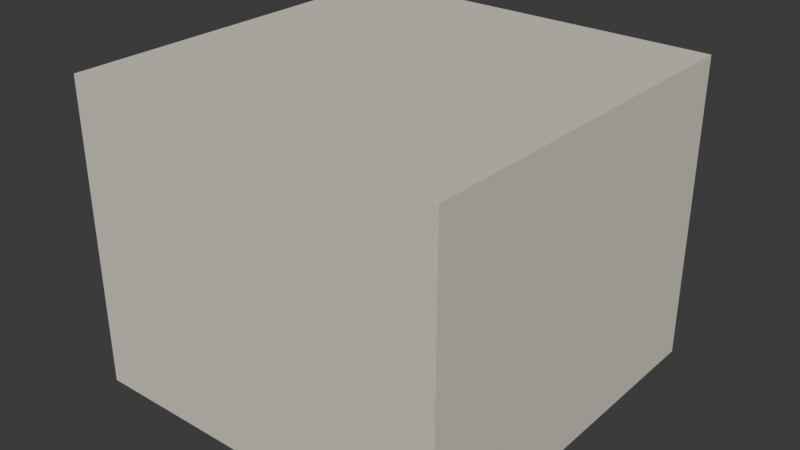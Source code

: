 # Source: board2_1.blend  (saved by Blender 4.3.34; exported with 4.5.12 LTS)
import bpy
from mathutils import Matrix  # noqa: F401  (used for matrix-valued properties, if any)

bpy.ops.wm.read_factory_settings(use_empty=True)
scene = bpy.context.scene
scene.name = 'Scene'

# ---- collections
col_collection = bpy.data.collections.new('Collection'); scene.collection.children.link(col_collection)

# ---- materials (node trees are filled in below, after node groups)
mat_material = bpy.data.materials.new('Material')
mat_material.alpha_threshold = 0.0
mat_material.roughness = 0.5
mat_material.line_color = (0.0, 0.0, 0.0, 1.0)

# ---- material node trees
mat_material.use_nodes = True; mat_material.node_tree.nodes.clear()
_N = mat_material.node_tree.nodes; _L = mat_material.node_tree.links
n0 = _N.new('ShaderNodeOutputMaterial'); n0.name = 'Material Output'; n0.location = (300, 300)
n1 = _N.new('ShaderNodeBsdfPrincipled'); n1.name = 'Principled BSDF'; n1.location = (10, 300)
n1.inputs[0].default_value = (0.7157, 0.6795, 0.5841, 1.0)
n1.inputs[2].default_value = 1.0
n1.inputs[3].default_value = 1.0
_L.new(n1.outputs[0], n0.inputs[0])
n0.is_active_output = True

# ---- world
world_world = bpy.data.worlds.new('World'); scene.world = world_world
world_world.use_nodes = True; world_world.node_tree.nodes.clear()
_N = world_world.node_tree.nodes; _L = world_world.node_tree.links
n0 = _N.new('ShaderNodeOutputWorld'); n0.name = 'World Output'; n0.location = (300, 300)
n1 = _N.new('ShaderNodeBackground'); n1.name = 'Background'; n1.location = (10, 300)
n1.inputs[0].default_value = (0.05088, 0.05088, 0.05088, 1.0)
_L.new(n1.outputs[0], n0.inputs[0])
n0.is_active_output = True
world_world.color = (0.05088, 0.05088, 0.05088)
world_world.sun_shadow_jitter_overblur = 0.0

# ---- meshes
me_cube = bpy.data.meshes.new('Cube')
me_cube.from_pydata([(1.0, 1.0, 1.0), (1.0, 1.0, -1.0), (1.0, -1.0, 1.0), (1.0, -1.0, -1.0), (-1.0, 1.0, 1.0), (-1.0, 1.0, -1.0), (-1.0, -1.0, 1.0), (-1.0, -1.0, -1.0)], [], [(0, 4, 6, 2), (3, 2, 6, 7), (7, 6, 4, 5), (5, 1, 3, 7), (1, 0, 2, 3), (5, 4, 0, 1)])
_uv = me_cube.uv_layers.new(name='UVMap')
_uv.uv.foreach_set('vector', [0.625, 0.5, 0.875, 0.5, 0.875, 0.75, 0.625, 0.75, 0.375, 0.75, 0.625, 0.75, 0.625, 1.0, 0.375, 1.0, 0.375, 0.0, 0.625, 0.0, 0.625, 0.25, 0.375, 0.25, 0.125, 0.5, 0.375, 0.5, 0.375, 0.75, 0.125, 0.75, 0.375, 0.5, 0.625, 0.5, 0.625, 0.75, 0.375, 0.75, 0.375, 0.25, 0.625, 0.25, 0.625, 0.5, 0.375, 0.5])
me_cube.materials.append(mat_material)
me_cube.use_mirror_vertex_groups = False
me_cube.update()

# ---- objects
ob_cube = bpy.data.objects.new('Cube', me_cube)

# ---- transforms, parenting, visibility, modifiers, constraints
ob_cube.location = (0.0, 0.0, 0.0)
ob_cube.scale = (1.25, 1.25, 1.0)
ob_cube.lock_rotations_4d = False
ob_cube.empty_display_type = 'ARROWS'
ob_cube.lineart.crease_threshold = 0.0

# ---- collection membership
col_collection.objects.link(ob_cube)

# ---- scene / render settings (as saved in the file)
scene.frame_start = 1; scene.frame_end = 250; scene.frame_set(1)
scene.render.engine = 'BLENDER_EEVEE_NEXT'
bpy.context.view_layer.update()

# ---- added for rendering (the .blend has no active camera and no usable light): camera, sun
cam_auto = bpy.data.cameras.new('AutoCamera')
cam_auto.lens = 50.0
cam_auto.sensor_width = 36.0
cam_auto.clip_end = 1000.0
ob_auto_camera = bpy.data.objects.new('AutoCamera', cam_auto)
scene.collection.objects.link(ob_auto_camera)
ob_auto_camera.location = (3.75828, -4.50994, 3.00662)
ob_auto_camera.rotation_euler = (1.09748, -7.21219e-08, 0.694738)
scene.camera = ob_auto_camera
light_auto_sun = bpy.data.lights.new('AutoSun', 'SUN')
light_auto_sun.energy = 3.0
light_auto_sun.angle = 0.0523599
ob_auto_sun = bpy.data.objects.new('AutoSun', light_auto_sun)
scene.collection.objects.link(ob_auto_sun)
ob_auto_sun.rotation_euler = (0.872665, 0.174533, 0.523599)
bpy.context.view_layer.update()
